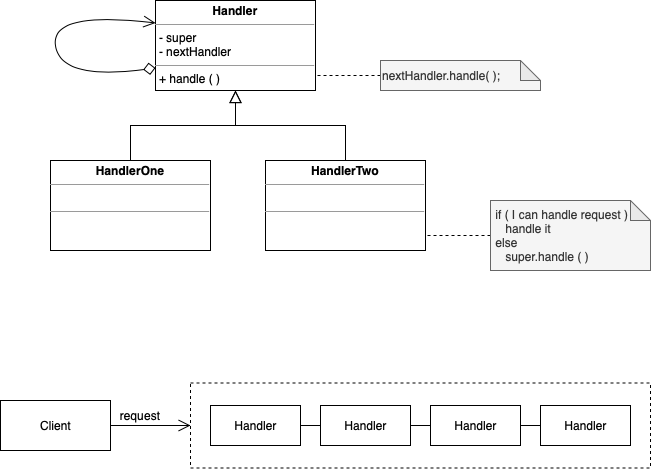

The diagram above was exported from draw.io. Its source (the exported page's mxGraphModel, read from the mxfile embedded in the PNG):
<mxGraphModel dx="757" dy="607" grid="1" gridSize="10" guides="1" tooltips="1" connect="1" arrows="1" fold="1" page="1" pageScale="1" pageWidth="850" pageHeight="1100" math="0" shadow="0">
  <root>
    <mxCell id="0" />
    <mxCell id="1" parent="0" />
    <mxCell id="2" value="&lt;p style=&quot;margin: 0px ; margin-top: 4px ; text-align: center&quot;&gt;&lt;b&gt;Handler&lt;/b&gt;&lt;/p&gt;&lt;hr size=&quot;1&quot;&gt;&lt;p style=&quot;margin: 0px ; margin-left: 4px&quot;&gt;- super&lt;/p&gt;&lt;p style=&quot;margin: 0px ; margin-left: 4px&quot;&gt;- nextHandler&lt;/p&gt;&lt;hr size=&quot;1&quot;&gt;&lt;p style=&quot;margin: 0px ; margin-left: 4px&quot;&gt;+ handle ( )&lt;/p&gt;" style="verticalAlign=top;align=left;overflow=fill;fontSize=12;fontFamily=Helvetica;html=1;" vertex="1" parent="1">
      <mxGeometry x="265" y="480" width="160" height="90" as="geometry" />
    </mxCell>
    <mxCell id="3" style="edgeStyle=orthogonalEdgeStyle;rounded=0;orthogonalLoop=1;jettySize=auto;html=1;exitX=0.5;exitY=0;exitDx=0;exitDy=0;entryX=0.5;entryY=1;entryDx=0;entryDy=0;fontSize=12;startArrow=none;startFill=0;endArrow=block;endFill=0;startSize=10;endSize=10;" edge="1" source="4" target="2" parent="1">
      <mxGeometry relative="1" as="geometry" />
    </mxCell>
    <mxCell id="4" value="&lt;p style=&quot;margin: 0px ; margin-top: 4px ; text-align: center&quot;&gt;&lt;b&gt;HandlerOne&lt;/b&gt;&lt;/p&gt;&lt;hr size=&quot;1&quot;&gt;&lt;p style=&quot;margin: 0px ; margin-left: 4px&quot;&gt;&lt;br&gt;&lt;/p&gt;&lt;hr size=&quot;1&quot;&gt;&lt;p style=&quot;margin: 0px ; margin-left: 4px&quot;&gt;&lt;br&gt;&lt;/p&gt;" style="verticalAlign=top;align=left;overflow=fill;fontSize=12;fontFamily=Helvetica;html=1;" vertex="1" parent="1">
      <mxGeometry x="160" y="640" width="160" height="90" as="geometry" />
    </mxCell>
    <mxCell id="5" style="edgeStyle=orthogonalEdgeStyle;rounded=0;orthogonalLoop=1;jettySize=auto;html=1;exitX=0.5;exitY=0;exitDx=0;exitDy=0;entryX=0.5;entryY=1;entryDx=0;entryDy=0;fontSize=12;startArrow=none;startFill=0;endArrow=block;endFill=0;startSize=10;endSize=10;" edge="1" source="6" target="2" parent="1">
      <mxGeometry relative="1" as="geometry" />
    </mxCell>
    <mxCell id="6" value="&lt;p style=&quot;margin: 0px ; margin-top: 4px ; text-align: center&quot;&gt;&lt;b&gt;HandlerTwo&lt;/b&gt;&lt;/p&gt;&lt;hr size=&quot;1&quot;&gt;&lt;p style=&quot;margin: 0px ; margin-left: 4px&quot;&gt;&lt;br&gt;&lt;/p&gt;&lt;hr size=&quot;1&quot;&gt;&lt;p style=&quot;margin: 0px ; margin-left: 4px&quot;&gt;&lt;br&gt;&lt;/p&gt;" style="verticalAlign=top;align=left;overflow=fill;fontSize=12;fontFamily=Helvetica;html=1;" vertex="1" parent="1">
      <mxGeometry x="375" y="640" width="160" height="90" as="geometry" />
    </mxCell>
    <mxCell id="7" style="edgeStyle=orthogonalEdgeStyle;rounded=0;orthogonalLoop=1;jettySize=auto;html=1;entryX=1;entryY=0.5;entryDx=0;entryDy=0;fontSize=12;startArrow=none;startFill=0;endArrow=none;endFill=0;startSize=10;endSize=10;dashed=1;" edge="1" source="8" parent="1">
      <mxGeometry relative="1" as="geometry">
        <mxPoint x="425" y="555" as="targetPoint" />
      </mxGeometry>
    </mxCell>
    <mxCell id="8" value="nextHandler.handle( );" style="shape=note;whiteSpace=wrap;html=1;backgroundOutline=1;darkOpacity=0.05;fontSize=12;align=left;fillColor=#f5f5f5;fontColor=#333333;strokeColor=#666666;size=20;" vertex="1" parent="1">
      <mxGeometry x="490" y="540" width="160" height="30" as="geometry" />
    </mxCell>
    <mxCell id="9" style="edgeStyle=orthogonalEdgeStyle;rounded=0;orthogonalLoop=1;jettySize=auto;html=1;entryX=1;entryY=0.5;entryDx=0;entryDy=0;fontSize=12;startArrow=none;startFill=0;endArrow=none;endFill=0;startSize=10;endSize=10;dashed=1;" edge="1" source="10" parent="1">
      <mxGeometry relative="1" as="geometry">
        <mxPoint x="535" y="715" as="targetPoint" />
      </mxGeometry>
    </mxCell>
    <mxCell id="10" value="&amp;nbsp;if ( I can handle request )&amp;nbsp;&lt;br&gt;&amp;nbsp; &amp;nbsp; handle it&amp;nbsp;&lt;br&gt;&amp;nbsp;else&amp;nbsp;&lt;br&gt;&amp;nbsp; &amp;nbsp; super.handle ( )" style="shape=note;whiteSpace=wrap;html=1;backgroundOutline=1;darkOpacity=0.05;fontSize=12;align=left;fillColor=#f5f5f5;fontColor=#333333;strokeColor=#666666;size=20;" vertex="1" parent="1">
      <mxGeometry x="600" y="680" width="160" height="70" as="geometry" />
    </mxCell>
    <mxCell id="11" value="" style="curved=1;endArrow=open;html=1;rounded=0;fontSize=12;startSize=10;endSize=10;exitX=0;exitY=0.75;exitDx=0;exitDy=0;entryX=0;entryY=0.25;entryDx=0;entryDy=0;startArrow=diamond;startFill=0;endFill=0;" edge="1" source="2" target="2" parent="1">
      <mxGeometry width="50" height="50" relative="1" as="geometry">
        <mxPoint x="350" y="580" as="sourcePoint" />
        <mxPoint x="400" y="530" as="targetPoint" />
        <Array as="points">
          <mxPoint x="170" y="560" />
          <mxPoint x="160" y="490" />
        </Array>
      </mxGeometry>
    </mxCell>
    <mxCell id="12" style="edgeStyle=orthogonalEdgeStyle;rounded=0;orthogonalLoop=1;jettySize=auto;html=1;exitX=1;exitY=0.5;exitDx=0;exitDy=0;fontSize=12;startArrow=none;startFill=0;endArrow=open;endFill=0;startSize=10;endSize=10;entryX=0;entryY=0.5;entryDx=0;entryDy=0;" edge="1" source="13" target="15" parent="1">
      <mxGeometry relative="1" as="geometry">
        <mxPoint x="290" y="905" as="targetPoint" />
      </mxGeometry>
    </mxCell>
    <mxCell id="13" value="Client" style="html=1;fontSize=12;align=center;" vertex="1" parent="1">
      <mxGeometry x="110" y="880" width="110" height="50" as="geometry" />
    </mxCell>
    <mxCell id="14" value="request" style="text;html=1;strokeColor=none;fillColor=none;align=center;verticalAlign=middle;whiteSpace=wrap;rounded=0;fontSize=12;" vertex="1" parent="1">
      <mxGeometry x="220" y="880" width="60" height="30" as="geometry" />
    </mxCell>
    <mxCell id="15" value="" style="rounded=0;whiteSpace=wrap;html=1;fontSize=12;align=center;dashed=1;" vertex="1" parent="1">
      <mxGeometry x="300" y="862.5" width="460" height="85" as="geometry" />
    </mxCell>
    <mxCell id="16" value="Handler" style="html=1;fontSize=12;align=center;" vertex="1" parent="1">
      <mxGeometry x="320" y="885" width="90" height="40" as="geometry" />
    </mxCell>
    <mxCell id="17" value="Handler" style="html=1;fontSize=12;align=center;" vertex="1" parent="1">
      <mxGeometry x="430" y="885" width="90" height="40" as="geometry" />
    </mxCell>
    <mxCell id="18" value="Handler" style="html=1;fontSize=12;align=center;" vertex="1" parent="1">
      <mxGeometry x="540" y="885" width="90" height="40" as="geometry" />
    </mxCell>
    <mxCell id="19" value="Handler" style="html=1;fontSize=12;align=center;" vertex="1" parent="1">
      <mxGeometry x="650" y="885" width="90" height="40" as="geometry" />
    </mxCell>
    <mxCell id="20" value="" style="endArrow=none;html=1;rounded=0;fontSize=12;startSize=10;endSize=10;exitX=1;exitY=0.5;exitDx=0;exitDy=0;entryX=0;entryY=0.5;entryDx=0;entryDy=0;" edge="1" source="16" target="17" parent="1">
      <mxGeometry width="50" height="50" relative="1" as="geometry">
        <mxPoint x="450" y="920" as="sourcePoint" />
        <mxPoint x="500" y="870" as="targetPoint" />
      </mxGeometry>
    </mxCell>
    <mxCell id="21" value="" style="endArrow=none;html=1;rounded=0;fontSize=12;startSize=10;endSize=10;exitX=1;exitY=0.5;exitDx=0;exitDy=0;entryX=0;entryY=0.5;entryDx=0;entryDy=0;" edge="1" source="17" target="18" parent="1">
      <mxGeometry width="50" height="50" relative="1" as="geometry">
        <mxPoint x="420" y="915" as="sourcePoint" />
        <mxPoint x="440" y="915" as="targetPoint" />
      </mxGeometry>
    </mxCell>
    <mxCell id="22" value="" style="endArrow=none;html=1;rounded=0;fontSize=12;startSize=10;endSize=10;exitX=1;exitY=0.5;exitDx=0;exitDy=0;entryX=0;entryY=0.5;entryDx=0;entryDy=0;" edge="1" source="18" target="19" parent="1">
      <mxGeometry width="50" height="50" relative="1" as="geometry">
        <mxPoint x="530" y="915" as="sourcePoint" />
        <mxPoint x="550" y="915" as="targetPoint" />
      </mxGeometry>
    </mxCell>
  </root>
</mxGraphModel>